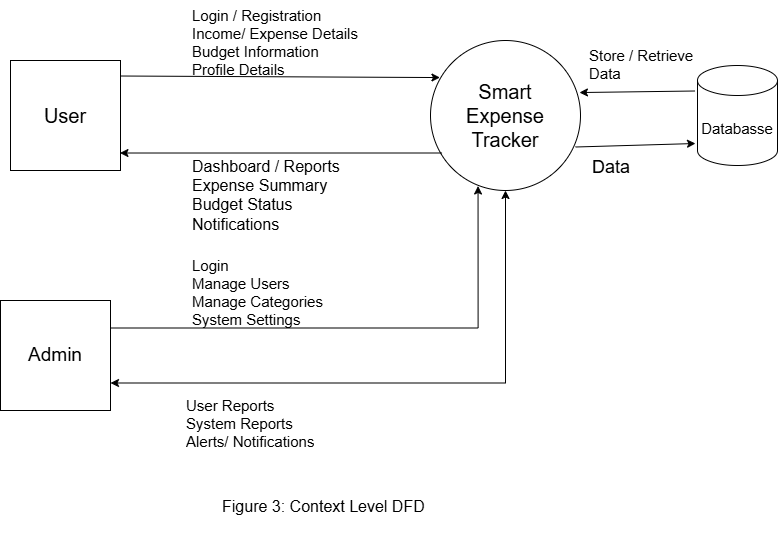

The diagram above was exported from draw.io. Its source (the exported page's mxGraphModel, read from the mxfile embedded in the PNG):
<mxGraphModel dx="968" dy="1648" grid="1" gridSize="10" guides="1" tooltips="1" connect="1" arrows="1" fold="1" page="1" pageScale="1" pageWidth="827" pageHeight="1169" math="0" shadow="0">
  <root>
    <mxCell id="0" />
    <mxCell id="1" parent="0" />
    <mxCell id="bDGnnwtU7lPYoKzD_WtC-2" parent="1" style="ellipse;whiteSpace=wrap;html=1;shapeInside=1;aspect=fixed;" value="&lt;font style=&quot;font-size: 20px;&quot;&gt;Smart Expense Tracker&lt;/font&gt;" vertex="1">
      <mxGeometry height="150" width="150" x="480" y="20" as="geometry" />
    </mxCell>
    <mxCell id="bDGnnwtU7lPYoKzD_WtC-3" parent="1" style="whiteSpace=wrap;html=1;aspect=fixed;" value="&lt;font style=&quot;font-size: 20px;&quot;&gt;User&lt;/font&gt;" vertex="1">
      <mxGeometry height="110" width="110" x="60" y="40" as="geometry" />
    </mxCell>
    <mxCell id="bDGnnwtU7lPYoKzD_WtC-5" edge="1" parent="1" source="bDGnnwtU7lPYoKzD_WtC-3" style="endArrow=classic;html=1;rounded=0;exitX=1;exitY=0.141;exitDx=0;exitDy=0;entryX=0.063;entryY=0.247;entryDx=0;entryDy=0;entryPerimeter=0;exitPerimeter=0;" target="bDGnnwtU7lPYoKzD_WtC-2" value="">
      <mxGeometry height="50" relative="1" width="50" as="geometry">
        <mxPoint x="621.45" y="241.55" as="sourcePoint" />
        <mxPoint x="359.99999999999994" y="39.999999999999986" as="targetPoint" />
      </mxGeometry>
    </mxCell>
    <mxCell id="bDGnnwtU7lPYoKzD_WtC-6" edge="1" parent="1" source="bDGnnwtU7lPYoKzD_WtC-2" style="endArrow=classic;html=1;rounded=0;exitX=0.077;exitY=0.75;exitDx=0;exitDy=0;exitPerimeter=0;entryX=0.995;entryY=0.841;entryDx=0;entryDy=0;entryPerimeter=0;" target="bDGnnwtU7lPYoKzD_WtC-3" value="">
      <mxGeometry height="50" relative="1" width="50" as="geometry">
        <mxPoint x="290" y="240" as="sourcePoint" />
        <mxPoint x="150" y="210" as="targetPoint" />
      </mxGeometry>
    </mxCell>
    <mxCell id="bDGnnwtU7lPYoKzD_WtC-9" parent="1" style="whiteSpace=wrap;html=1;aspect=fixed;" value="&lt;font style=&quot;font-size: 19px;&quot;&gt;Admin&lt;/font&gt;" vertex="1">
      <mxGeometry height="110" width="110" x="50" y="280" as="geometry" />
    </mxCell>
    <mxCell id="bDGnnwtU7lPYoKzD_WtC-10" edge="1" parent="1" source="bDGnnwtU7lPYoKzD_WtC-9" style="endArrow=classic;html=1;rounded=0;entryX=0.317;entryY=0.97;entryDx=0;entryDy=0;entryPerimeter=0;exitX=1;exitY=0.25;exitDx=0;exitDy=0;edgeStyle=orthogonalEdgeStyle;" target="bDGnnwtU7lPYoKzD_WtC-2" value="">
      <mxGeometry height="50" relative="1" width="50" as="geometry">
        <mxPoint x="170.00000000000003" y="288.50000000000006" as="sourcePoint" />
        <mxPoint x="515.0899999999999" y="220.00000000000006" as="targetPoint" />
      </mxGeometry>
    </mxCell>
    <mxCell id="bDGnnwtU7lPYoKzD_WtC-11" edge="1" parent="1" source="bDGnnwtU7lPYoKzD_WtC-9" style="endArrow=classic;startArrow=classic;html=1;rounded=0;edgeStyle=orthogonalEdgeStyle;entryX=0.5;entryY=1;entryDx=0;entryDy=0;exitX=1;exitY=0.75;exitDx=0;exitDy=0;" target="bDGnnwtU7lPYoKzD_WtC-2" value="">
      <mxGeometry height="50" relative="1" width="50" as="geometry">
        <mxPoint x="180" y="320" as="sourcePoint" />
        <mxPoint x="540" y="200" as="targetPoint" />
      </mxGeometry>
    </mxCell>
    <mxCell id="bDGnnwtU7lPYoKzD_WtC-12" parent="1" style="shape=cylinder3;whiteSpace=wrap;html=1;boundedLbl=1;backgroundOutline=1;size=15;" value="&lt;font style=&quot;font-size: 15px;&quot;&gt;Databasse&lt;/font&gt;" vertex="1">
      <mxGeometry height="100" width="80" x="747" y="45" as="geometry" />
    </mxCell>
    <mxCell id="bDGnnwtU7lPYoKzD_WtC-13" edge="1" parent="1" source="bDGnnwtU7lPYoKzD_WtC-2" style="endArrow=classic;html=1;rounded=0;entryX=-0.025;entryY=0.78;entryDx=0;entryDy=0;entryPerimeter=0;exitX=0.967;exitY=0.71;exitDx=0;exitDy=0;exitPerimeter=0;" target="bDGnnwtU7lPYoKzD_WtC-12" value="">
      <mxGeometry height="50" relative="1" width="50" as="geometry">
        <mxPoint x="380" y="220" as="sourcePoint" />
        <mxPoint x="660" y="190" as="targetPoint" />
      </mxGeometry>
    </mxCell>
    <mxCell id="bDGnnwtU7lPYoKzD_WtC-14" edge="1" parent="1" source="bDGnnwtU7lPYoKzD_WtC-12" style="endArrow=classic;html=1;rounded=0;exitX=-0.031;exitY=0.255;exitDx=0;exitDy=0;exitPerimeter=0;entryX=0.993;entryY=0.347;entryDx=0;entryDy=0;entryPerimeter=0;" target="bDGnnwtU7lPYoKzD_WtC-2" value="">
      <mxGeometry height="50" relative="1" width="50" as="geometry">
        <mxPoint x="380" y="220" as="sourcePoint" />
        <mxPoint x="430" y="170" as="targetPoint" />
      </mxGeometry>
    </mxCell>
    <mxCell id="bDGnnwtU7lPYoKzD_WtC-16" parent="1" style="text;html=1;whiteSpace=wrap;overflow=hidden;rounded=0;" value="&lt;font style=&quot;font-size: 15px;&quot;&gt;Login&lt;/font&gt;&lt;div&gt;&lt;font style=&quot;font-size: 15px;&quot;&gt;Manage Users&lt;/font&gt;&lt;/div&gt;&lt;div&gt;&lt;font style=&quot;font-size: 15px;&quot;&gt;Manage Categories&lt;/font&gt;&lt;/div&gt;&lt;div&gt;&lt;font style=&quot;font-size: 15px;&quot;&gt;System Settings&lt;/font&gt;&lt;/div&gt;" vertex="1">
      <mxGeometry height="80" width="180" x="240" y="230" as="geometry" />
    </mxCell>
    <mxCell id="bDGnnwtU7lPYoKzD_WtC-17" parent="1" style="text;html=1;whiteSpace=wrap;overflow=hidden;rounded=0;" value="&lt;font style=&quot;font-size: 16px;&quot;&gt;Dashboard / Reports&lt;/font&gt;&lt;div&gt;&lt;font style=&quot;font-size: 16px;&quot;&gt;Expense Summary&lt;/font&gt;&lt;/div&gt;&lt;div&gt;&lt;font style=&quot;font-size: 16px;&quot;&gt;Budget Status&lt;/font&gt;&lt;/div&gt;&lt;div&gt;&lt;font style=&quot;font-size: 16px;&quot;&gt;Notifications&lt;/font&gt;&lt;/div&gt;" vertex="1">
      <mxGeometry height="80" width="180" x="240" y="130" as="geometry" />
    </mxCell>
    <mxCell id="bDGnnwtU7lPYoKzD_WtC-20" parent="1" style="text;html=1;whiteSpace=wrap;overflow=hidden;rounded=0;" value="&lt;font style=&quot;font-size: 15px;&quot;&gt;Login / Registration&lt;/font&gt;&lt;div&gt;&lt;font style=&quot;font-size: 15px;&quot;&gt;Income/ Expense Details&lt;/font&gt;&lt;/div&gt;&lt;div&gt;&lt;font style=&quot;font-size: 15px;&quot;&gt;Budget Information&lt;/font&gt;&lt;/div&gt;&lt;div&gt;&lt;font style=&quot;font-size: 15px;&quot;&gt;Profile Details&lt;/font&gt;&lt;/div&gt;" vertex="1">
      <mxGeometry height="80" width="180" x="240" y="-20" as="geometry" />
    </mxCell>
    <mxCell id="bDGnnwtU7lPYoKzD_WtC-21" parent="1" style="text;html=1;whiteSpace=wrap;overflow=hidden;rounded=0;" value="&lt;font style=&quot;font-size: 15px;&quot;&gt;User Reports&lt;/font&gt;&lt;div&gt;&lt;font style=&quot;font-size: 15px;&quot;&gt;System Reports&lt;/font&gt;&lt;/div&gt;&lt;div&gt;&lt;font style=&quot;font-size: 15px;&quot;&gt;Alerts/ Notifications&lt;/font&gt;&lt;/div&gt;" vertex="1">
      <mxGeometry height="70" width="180" x="234" y="370" as="geometry" />
    </mxCell>
    <mxCell id="bDGnnwtU7lPYoKzD_WtC-22" parent="1" style="text;html=1;whiteSpace=wrap;overflow=hidden;rounded=0;" value="&lt;font style=&quot;font-size: 18px;&quot;&gt;Data&lt;/font&gt;" vertex="1">
      <mxGeometry height="40" width="50" x="640" y="130" as="geometry" />
    </mxCell>
    <mxCell id="bDGnnwtU7lPYoKzD_WtC-23" parent="1" style="text;html=1;whiteSpace=wrap;overflow=hidden;rounded=0;" value="&lt;font style=&quot;font-size: 15px;&quot;&gt;Store / Retrieve&lt;/font&gt;&lt;div&gt;&lt;font style=&quot;font-size: 15px;&quot;&gt;Data&lt;/font&gt;&lt;/div&gt;" vertex="1">
      <mxGeometry height="40" width="110" x="637" y="20" as="geometry" />
    </mxCell>
    <mxCell id="bDGnnwtU7lPYoKzD_WtC-24" parent="1" style="text;html=1;whiteSpace=wrap;overflow=hidden;rounded=0;" value="&lt;font style=&quot;font-size: 16px;&quot;&gt;Figure 3: Context Level DFD&lt;/font&gt;" vertex="1">
      <mxGeometry height="40" width="220" x="270" y="470" as="geometry" />
    </mxCell>
  </root>
</mxGraphModel>